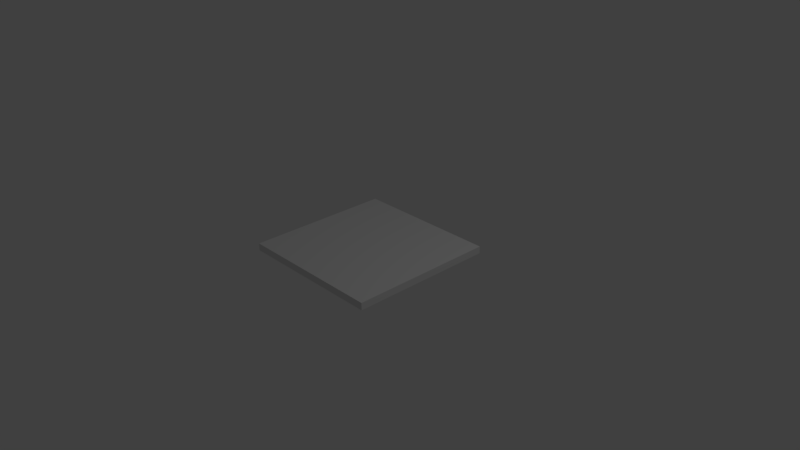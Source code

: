 # Source: floppy.blend  (saved by Blender 2.79.0; exported with 4.5.12 LTS)
import bpy
from mathutils import Matrix  # noqa: F401  (used for matrix-valued properties, if any)

bpy.ops.wm.read_factory_settings(use_empty=True)
scene = bpy.context.scene
scene.name = 'Scene'

# ---- collections
col_collection_1 = bpy.data.collections.new('Collection 1'); scene.collection.children.link(col_collection_1)

# ---- materials (node trees are filled in below, after node groups)
mat_material = bpy.data.materials.new('Material')
mat_material.alpha_threshold = 0.0
mat_material.use_transparent_shadow = False
mat_material.roughness = 0.5
mat_material.line_color = (0.0, 0.0, 0.0, 1.0)

# ---- material node trees

# ---- world
world_world = bpy.data.worlds.new('World'); scene.world = world_world
world_world.color = (0.05088, 0.05088, 0.05088)
world_world.use_sun_shadow = False
world_world.sun_shadow_jitter_overblur = 0.0
world_world.cycles.sampling_method = 'MANUAL'

# ---- cameras
cam_camera = bpy.data.cameras.new('Camera')
cam_camera.clip_end = 100.0
cam_camera.lens = 35.0
cam_camera.sensor_width = 32.0
cam_camera.sensor_height = 18.0
cam_camera.ortho_scale = 7.314
cam_camera.dof.focus_distance = 0.0
cam_camera.dof.aperture_fstop = 128.0

# ---- lights
light_lamp = bpy.data.lights.new('Lamp', 'POINT')
light_lamp.transmission_factor = 0.0
light_lamp.cutoff_distance = 30.0
light_lamp.energy = 100.0
light_lamp.shadow_buffer_clip_start = 1.001
light_lamp.shadow_soft_size = 0.1
light_lamp.shadow_maximum_resolution = 0.006
light_lamp.use_absolute_resolution = True

# ---- meshes
me_cube = bpy.data.meshes.new('Cube')
me_cube.from_pydata([(1.0, 1.0, 0.02988), (1.0, -1.0, 0.02988), (-1.0, -1.0, 0.02988), (-1.0, 1.0, 0.02988), (1.0, 1.0, 0.1279), (1.0, -1.0, 0.1279), (-1.0, -1.0, 0.1279), (-1.0, 1.0, 0.1279)], [], [(0, 1, 2, 3), (4, 7, 6, 5), (0, 4, 5, 1), (1, 5, 6, 2), (2, 6, 7, 3), (4, 0, 3, 7)])
_uv = me_cube.uv_layers.new(name='UVMap')
_uv.uv.foreach_set('vector', [1.0, 1.0, 0.0, 1.0, 0.0, 0.4844, 1.0, 0.4844, 1.0, 0.0, 1.0, 0.4844, 0.0, 0.4844, 0.0, 0.0, 1.0, 0.0, 1.0, 0.01562, 0.0, 0.01562, 4.004e-05, -0.0001516, 0.0, 0.4844, 0.0, 0.0, 0.03125, 0.0, 0.03125, 0.4844, 0.0, 0.5, 0.0, 0.4844, 1.0, 0.4844, 1.0, 0.5, 0.9688, 0.0, 1.0, 9.934e-09, 1.0, 0.4844, 0.9688, 0.4844])
me_cube.materials.append(mat_material)
me_cube.use_remesh_preserve_volume = False
me_cube.use_remesh_preserve_attributes = False
me_cube.use_mirror_vertex_groups = False
me_cube.update()

# ---- objects
ob_cube = bpy.data.objects.new('Cube', me_cube)
ob_lamp = bpy.data.objects.new('Lamp', light_lamp)
ob_camera = bpy.data.objects.new('Camera', cam_camera)

# ---- transforms, parenting, visibility, modifiers, constraints
ob_cube.location = (0.0, 0.0, 0.0)
ob_cube.lock_rotations_4d = False
ob_cube.empty_display_type = 'ARROWS'
ob_cube.lineart.crease_threshold = 0.0
ob_lamp.location = (4.076, 1.005, 5.904)
ob_lamp.rotation_euler = (0.6503, 0.05522, 1.866)
ob_lamp.lock_rotations_4d = False
ob_lamp.empty_display_type = 'ARROWS'
ob_lamp.color = (0.0, 0.0, 0.0, 0.0)
ob_lamp.lineart.crease_threshold = 0.0
ob_camera.location = (7.481, -6.508, 5.344)
ob_camera.rotation_euler = (1.109, 0.0, 0.8149)
ob_camera.lock_rotations_4d = False
ob_camera.empty_display_type = 'ARROWS'
ob_camera.color = (0.0, 0.0, 0.0, 0.0)
ob_camera.display_type = 'WIRE'
ob_camera.lineart.crease_threshold = 0.0

# ---- collection membership
col_collection_1.objects.link(ob_cube)
col_collection_1.objects.link(ob_lamp)
col_collection_1.objects.link(ob_camera)

# ---- scene / render settings (as saved in the file)
scene.camera = ob_camera
scene.frame_start = 1; scene.frame_end = 250; scene.frame_set(1)
scene.render.engine = 'BLENDER_EEVEE_NEXT'
scene.render.resolution_percentage = 50
scene.render.dither_intensity = 0.0
scene.cycles.use_denoising = False
scene.cycles.samples = 128
scene.cycles.sampling_pattern = 'TABULATED_SOBOL'
scene.cycles.use_adaptive_sampling = False
scene.cycles.use_light_tree = False
scene.cycles.blur_glossy = 0.0
scene.cycles.sample_clamp_indirect = 0.0
scene.view_settings.view_transform = 'Standard'
bpy.context.view_layer.update()
